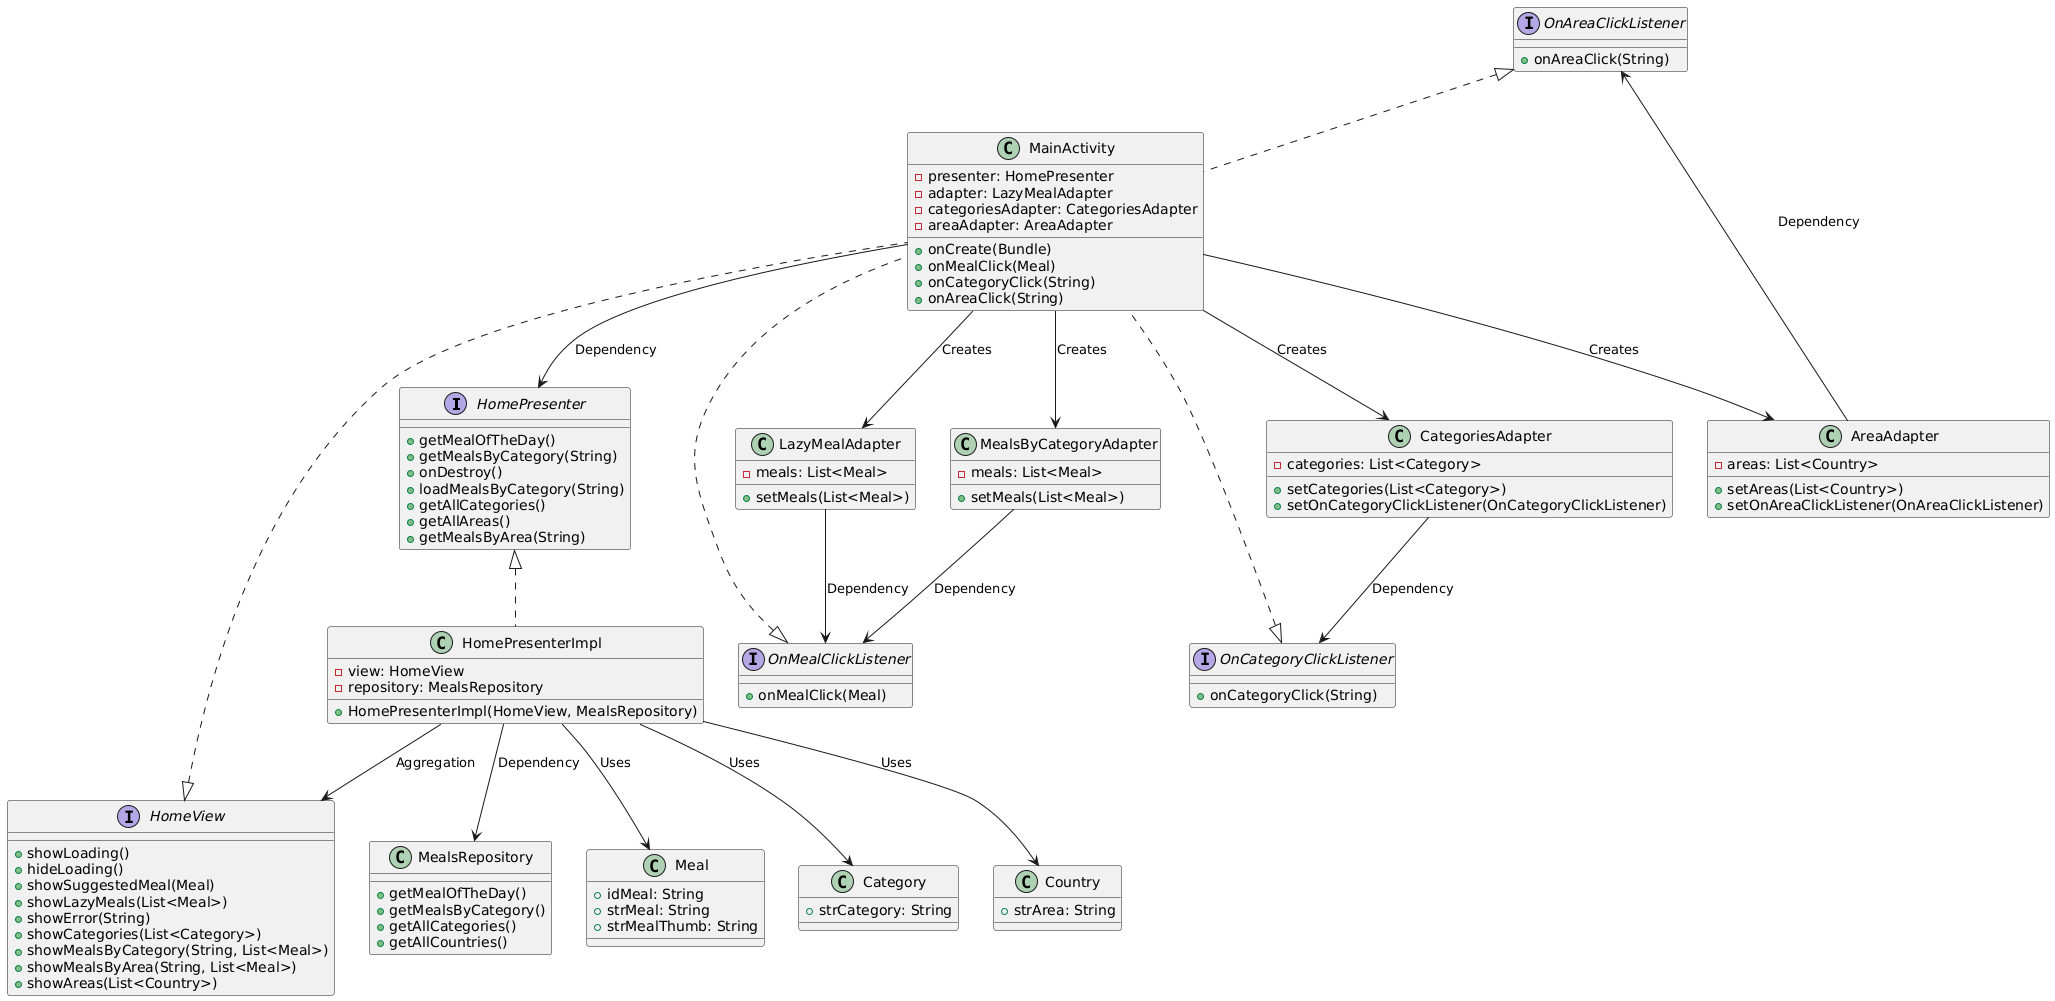

The diagram above was rendered by PlantUML. Its source (embedded in the PNG):
@startuml
' Interfaces
interface HomePresenter {
  + getMealOfTheDay()
  + getMealsByCategory(String)
  + onDestroy()
  + loadMealsByCategory(String)
  + getAllCategories()
  + getAllAreas()
  + getMealsByArea(String)
}

interface HomeView {
  + showLoading()
  + hideLoading()
  + showSuggestedMeal(Meal)
  + showLazyMeals(List<Meal>)
  + showError(String)
  + showCategories(List<Category>)
  + showMealsByCategory(String, List<Meal>)
  + showMealsByArea(String, List<Meal>)
  + showAreas(List<Country>)
}

interface OnMealClickListener {
  + onMealClick(Meal)
}

interface OnCategoryClickListener {
  + onCategoryClick(String)
}

interface OnAreaClickListener {
  + onAreaClick(String)
}

' Classes
class HomePresenterImpl {
  - view: HomeView
  - repository: MealsRepository
  + HomePresenterImpl(HomeView, MealsRepository)
}

class MainActivity {
  - presenter: HomePresenter
  - adapter: LazyMealAdapter
  - categoriesAdapter: CategoriesAdapter
  - areaAdapter: AreaAdapter
  + onCreate(Bundle)
  + onMealClick(Meal)
  + onCategoryClick(String)
  + onAreaClick(String)
}

' Adapters
class CategoriesAdapter {
  - categories: List<Category>
  + setCategories(List<Category>)
  + setOnCategoryClickListener(OnCategoryClickListener)
}

class AreaAdapter {
  - areas: List<Country>
  + setAreas(List<Country>)
  + setOnAreaClickListener(OnAreaClickListener)
}

class LazyMealAdapter {
  - meals: List<Meal>
  + setMeals(List<Meal>)
}

class MealsByCategoryAdapter {
  - meals: List<Meal>
  + setMeals(List<Meal>)
}

' Relationships
HomePresenterImpl .up.|> HomePresenter
MainActivity .up.|> HomeView
MainActivity .up.|> OnMealClickListener
MainActivity .up.|> OnCategoryClickListener
MainActivity .up.|> OnAreaClickListener

HomePresenterImpl --> HomeView : Aggregation
MainActivity --> HomePresenter : Dependency

MainActivity --> CategoriesAdapter : Creates
MainActivity --> AreaAdapter : Creates
MainActivity --> LazyMealAdapter : Creates
MainActivity --> MealsByCategoryAdapter : Creates

CategoriesAdapter --> OnCategoryClickListener : Dependency
AreaAdapter --> OnAreaClickListener : Dependency
LazyMealAdapter --> OnMealClickListener : Dependency
MealsByCategoryAdapter --> OnMealClickListener : Dependency

' External components (simplified)
class MealsRepository {
  + getMealOfTheDay()
  + getMealsByCategory()
  + getAllCategories()
  + getAllCountries()
}
class Meal {
  + idMeal: String
  + strMeal: String
  + strMealThumb: String
}
class Category {
  + strCategory: String
}
class Country {
  + strArea: String
}

HomePresenterImpl --> MealsRepository : Dependency
HomePresenterImpl --> Meal : Uses
HomePresenterImpl --> Category : Uses
HomePresenterImpl --> Country : Uses
@enduml